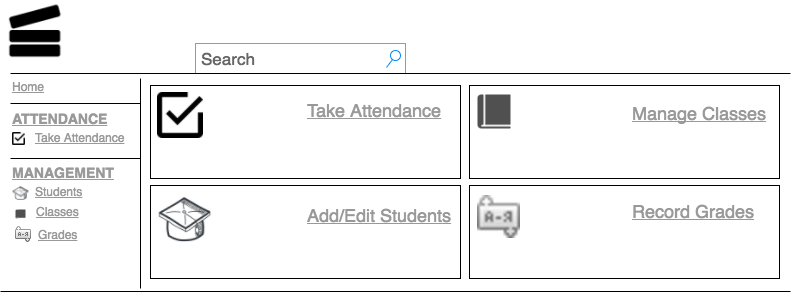

The diagram above was exported from draw.io. Its source (the exported page's mxGraphModel, read from the mxfile embedded in the PNG):
<mxGraphModel dx="905" dy="744" grid="1" gridSize="10" guides="1" tooltips="1" connect="1" arrows="1" fold="1" page="0" pageScale="1" pageWidth="826" pageHeight="1169" background="#ffffff" math="0" shadow="0">
  <root>
    <mxCell id="0" />
    <mxCell id="1" parent="0" />
    <mxCell id="2" value="" style="line;direction=south;strokeWidth=1;html=1;" vertex="1" parent="1">
      <mxGeometry x="145" y="110" width="10" height="210" as="geometry" />
    </mxCell>
    <mxCell id="3" value="Search" style="strokeWidth=1;shape=mxgraph.mockup.forms.searchBox;strokeColor=#999999;mainText=;strokeColor2=#008cff;fontColor=#666666;fontSize=17;align=left;spacingLeft=3;html=1;" vertex="1" parent="1">
      <mxGeometry x="204.99999999999983" y="75" width="210.0000000000001" height="30" as="geometry" />
    </mxCell>
    <mxCell id="4" value="" style="line;strokeWidth=1;html=1;" vertex="1" parent="1">
      <mxGeometry x="20" y="100" width="780" height="10" as="geometry" />
    </mxCell>
    <mxCell id="5" value="" style="line;strokeWidth=1;html=1;" vertex="1" parent="1">
      <mxGeometry x="19.999999999999936" y="130.00000000000006" width="130.00000000000006" height="10" as="geometry" />
    </mxCell>
    <mxCell id="6" value="Home" style="text;spacingTop=-5;fontColor=#999999;fontStyle=4;html=1;" vertex="1" parent="1">
      <mxGeometry x="20.00000000000003" y="110.00000000000013" width="30" height="20" as="geometry" />
    </mxCell>
    <mxCell id="7" value="ATTENDANCE" style="text;spacingTop=-5;fontColor=#999999;fontStyle=5;fontSize=14;html=1;" vertex="1" parent="1">
      <mxGeometry x="19.999999999999808" y="141.00000000000003" width="30" height="20" as="geometry" />
    </mxCell>
    <mxCell id="8" value="Take Attendance" style="text;spacingTop=-5;fontColor=#999999;fontStyle=4;html=1;" vertex="1" parent="1">
      <mxGeometry x="43.00000000000006" y="161.00000000000009" width="30" height="20" as="geometry" />
    </mxCell>
    <mxCell id="9" value="" style="line;strokeWidth=1;html=1;" vertex="1" parent="1">
      <mxGeometry x="19.999999999999968" y="185.00000000000063" width="130.00000000000006" height="10" as="geometry" />
    </mxCell>
    <mxCell id="10" value="MANAGEMENT" style="text;spacingTop=-5;fontColor=#999999;fontStyle=5;fontSize=14;html=1;" vertex="1" parent="1">
      <mxGeometry x="19.99999999999984" y="195.00000000000057" width="30" height="20" as="geometry" />
    </mxCell>
    <mxCell id="11" value="Students" style="text;spacingTop=-5;fontColor=#999999;fontStyle=4;html=1;" vertex="1" parent="1">
      <mxGeometry x="43.000000000000085" y="215.00000000000068" width="30" height="20" as="geometry" />
    </mxCell>
    <mxCell id="12" value="Classes" style="text;spacingTop=-5;fontColor=#999999;fontStyle=4;html=1;" vertex="1" parent="1">
      <mxGeometry x="44.000000000000185" y="235.00000000000057" width="30" height="20" as="geometry" />
    </mxCell>
    <mxCell id="13" value="" style="line;strokeWidth=1;html=1;" vertex="1" parent="1">
      <mxGeometry x="9.99999999999978" y="318" width="790.0000000000002" height="10" as="geometry" />
    </mxCell>
    <mxCell id="14" value="" style="shape=image;html=1;verticalAlign=top;verticalLabelPosition=bottom;labelBackgroundColor=#ffffff;imageAspect=0;aspect=fixed;image=https://cdn1.iconfinder.com/data/icons/material-core/18/check-box-outline-128.png" vertex="1" parent="1">
      <mxGeometry x="22" y="164" width="13" height="13" as="geometry" />
    </mxCell>
    <mxCell id="15" value="" style="shape=image;html=1;verticalAlign=top;verticalLabelPosition=bottom;labelBackgroundColor=#ffffff;imageAspect=0;aspect=fixed;image=https://cdn2.iconfinder.com/data/icons/hand-drawn-academic-icons-2/300/handdrawn-graduation-cap-128.png" vertex="1" parent="1">
      <mxGeometry x="22" y="217" width="17" height="17" as="geometry" />
    </mxCell>
    <mxCell id="16" value="" style="shadow=0;dashed=0;html=1;strokeColor=none;fillColor=#505050;labelPosition=center;verticalLabelPosition=bottom;verticalAlign=top;shape=mxgraph.office.concepts.book_journal;" vertex="1" parent="1">
      <mxGeometry x="25" y="241" width="10" height="9" as="geometry" />
    </mxCell>
    <mxCell id="17" value="" style="shape=image;html=1;verticalAlign=top;verticalLabelPosition=bottom;labelBackgroundColor=#ffffff;imageAspect=0;aspect=fixed;image=https://cdn4.iconfinder.com/data/icons/miu/24/editor-books-library-collection-glyph-128.png;rotation=-90;" vertex="1" parent="1">
      <mxGeometry x="17" y="32" width="58" height="58" as="geometry" />
    </mxCell>
    <mxCell id="18" value="Grades" style="text;spacingTop=-5;fontColor=#999999;fontStyle=4;html=1;" vertex="1" parent="1">
      <mxGeometry x="46.000000000000185" y="258.00000000000057" width="30" height="20" as="geometry" />
    </mxCell>
    <mxCell id="19" value="" style="shape=image;html=1;verticalAlign=top;verticalLabelPosition=bottom;labelBackgroundColor=#ffffff;imageAspect=0;aspect=fixed;image=https://cdn2.iconfinder.com/data/icons/ledicons/sort_alphabet.png" vertex="1" parent="1">
      <mxGeometry x="25" y="258" width="16" height="16" as="geometry" />
    </mxCell>
    <mxCell id="20" value="" style="whiteSpace=wrap;html=1;" vertex="1" parent="1">
      <mxGeometry x="160" y="117" width="310" height="93" as="geometry" />
    </mxCell>
    <mxCell id="21" value="" style="whiteSpace=wrap;html=1;" vertex="1" parent="1">
      <mxGeometry x="160" y="217" width="310" height="93" as="geometry" />
    </mxCell>
    <mxCell id="22" value="" style="whiteSpace=wrap;html=1;" vertex="1" parent="1">
      <mxGeometry x="479" y="217" width="310" height="93" as="geometry" />
    </mxCell>
    <mxCell id="23" value="" style="whiteSpace=wrap;html=1;" vertex="1" parent="1">
      <mxGeometry x="479" y="117" width="310" height="93" as="geometry" />
    </mxCell>
    <mxCell id="24" value="" style="shape=image;html=1;verticalAlign=top;verticalLabelPosition=bottom;labelBackgroundColor=#ffffff;imageAspect=0;aspect=fixed;image=https://cdn1.iconfinder.com/data/icons/material-core/18/check-box-outline-128.png" vertex="1" parent="1">
      <mxGeometry x="167" y="124" width="46" height="46" as="geometry" />
    </mxCell>
    <mxCell id="25" value="Take Attendance" style="text;spacingTop=-5;fontColor=#999999;fontStyle=4;html=1;fontSize=18;" vertex="1" parent="1">
      <mxGeometry x="315.00000000000006" y="130.00000000000009" width="30" height="20" as="geometry" />
    </mxCell>
    <mxCell id="26" value="Add/Edit Students" style="text;spacingTop=-5;fontColor=#999999;fontStyle=4;html=1;fontSize=18;" vertex="1" parent="1">
      <mxGeometry x="315.0000000000001" y="235.00000000000068" width="30" height="20" as="geometry" />
    </mxCell>
    <mxCell id="27" value="" style="shape=image;html=1;verticalAlign=top;verticalLabelPosition=bottom;labelBackgroundColor=#ffffff;imageAspect=0;aspect=fixed;image=https://cdn2.iconfinder.com/data/icons/hand-drawn-academic-icons-2/300/handdrawn-graduation-cap-128.png" vertex="1" parent="1">
      <mxGeometry x="167" y="225" width="55" height="55" as="geometry" />
    </mxCell>
    <mxCell id="28" value="Manage Classes" style="text;spacingTop=-5;fontColor=#999999;fontStyle=4;html=1;fontSize=18;" vertex="1" parent="1">
      <mxGeometry x="640.0000000000002" y="133.00000000000057" width="30" height="20" as="geometry" />
    </mxCell>
    <mxCell id="29" value="" style="shadow=0;dashed=0;html=1;strokeColor=none;fillColor=#505050;labelPosition=center;verticalLabelPosition=bottom;verticalAlign=top;shape=mxgraph.office.concepts.book_journal;" vertex="1" parent="1">
      <mxGeometry x="487" y="126" width="33" height="34" as="geometry" />
    </mxCell>
    <mxCell id="30" value="&lt;font style=&quot;font-size: 18px&quot;&gt;Record Grades&lt;/font&gt;" style="text;spacingTop=-5;fontColor=#999999;fontStyle=4;html=1;" vertex="1" parent="1">
      <mxGeometry x="640.0000000000002" y="231.00000000000057" width="30" height="20" as="geometry" />
    </mxCell>
    <mxCell id="31" value="" style="shape=image;html=1;verticalAlign=top;verticalLabelPosition=bottom;labelBackgroundColor=#ffffff;imageAspect=0;aspect=fixed;image=https://cdn2.iconfinder.com/data/icons/ledicons/sort_alphabet.png" vertex="1" parent="1">
      <mxGeometry x="487" y="227" width="43" height="43" as="geometry" />
    </mxCell>
  </root>
</mxGraphModel>